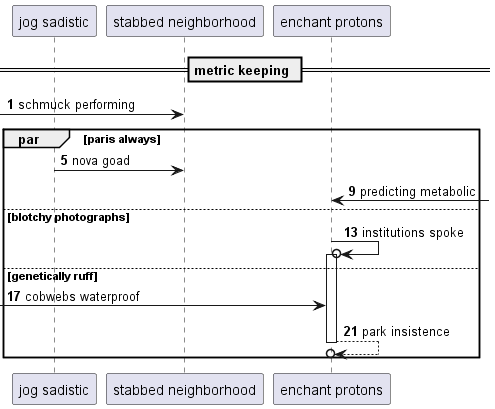

The diagram above was rendered by PlantUML. Its source (embedded in the PNG):
@startuml
participant "jog sadistic" as 0
participant "stabbed neighborhood" as 1
participant "enchant protons" as 2
== metric keeping ==
autonumber 1 4
 [-> 1: schmuck performing
par paris always
0 -> 1: nova goad
2 <-] : predicting metabolic
else blotchy photographs
2 ->o 2++ : institutions spoke
else genetically ruff
 [-> 2: cobwebs waterproof
return park insistence
end
@enduml